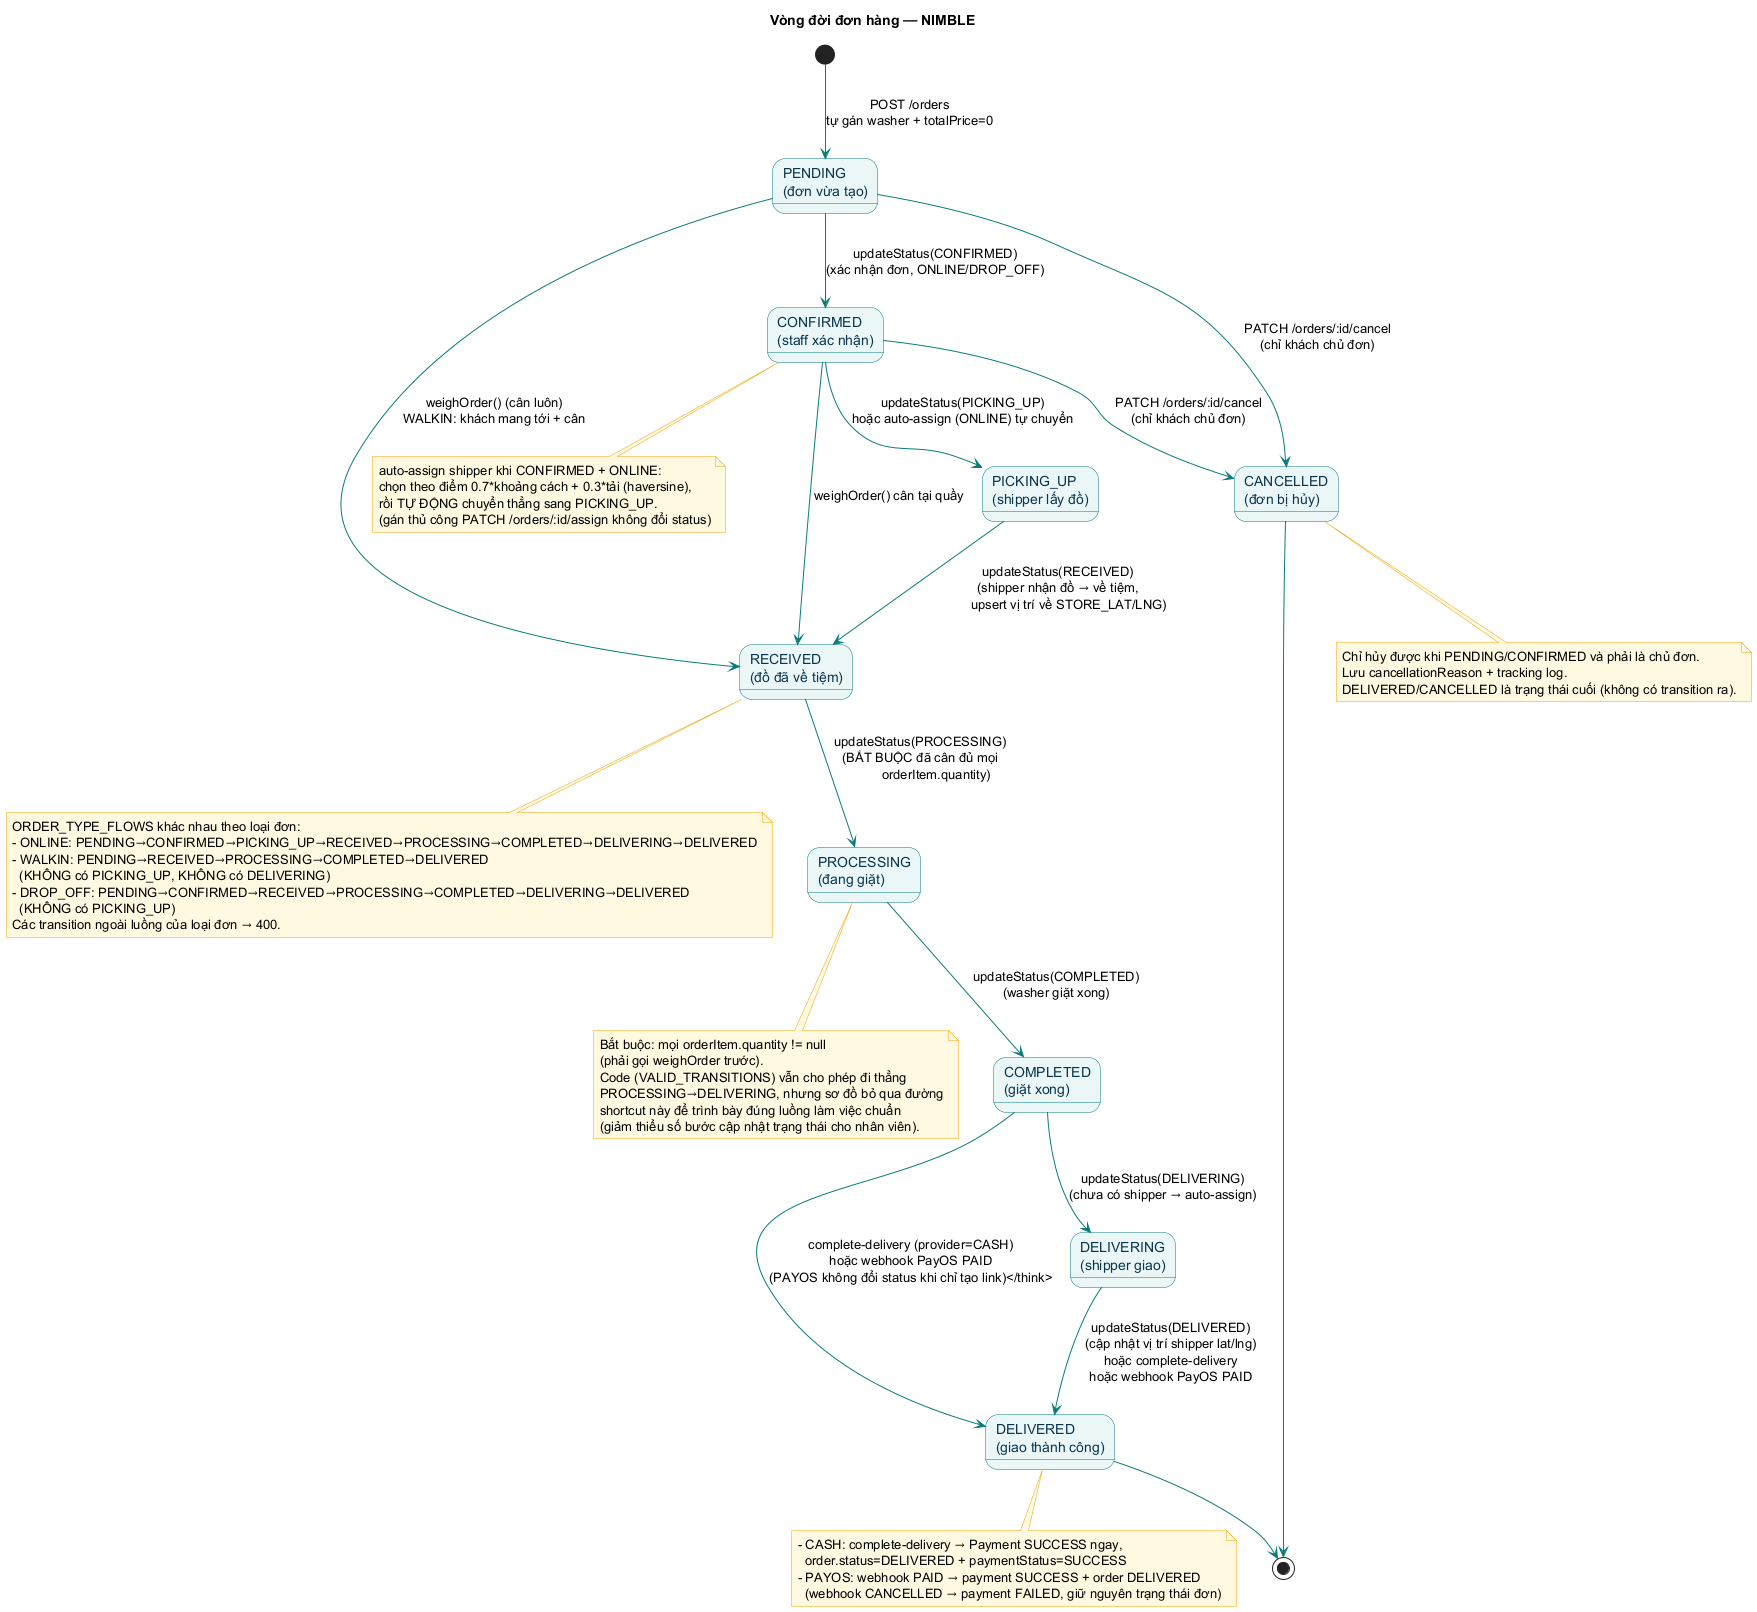

The diagram above was rendered by PlantUML. Its source (embedded in the PNG):
@startuml state-order-lifecycle
'#################################################
' NIMBLE — State Machine: Vòng đời đơn hàng
' DỰA THEO code thực tế:
'   src/order/order.service.ts
'     - VALID_TRANSITIONS (dòng 18-36)
'     - ORDER_TYPE_FLOWS (dòng 38-65)
'     - cancel(), weighOrder(), updateStatus()
'     - autoAssignShipper() / assignStaff()
'   src/payment/payment.service.ts (thanh toán khi giao)
' LƯU Ý: sơ đồ trình bày LUỒNG CHUẨN (có bỏ qua shortcut
'   PROCESSING→DELIVERING vốn có trong VALID_TRANSITIONS,
'   là tối ưu giảm bước nhập liệu, không thuộc luồng làm việc).
'#################################################

skinparam state {
  BackgroundColor #EAF7F7
  BorderColor #0A7B7B
  ArrowColor #0A7B7B
  FontColor #0A3550
}
skinparam noteBackgroundColor #FFF8E1
skinparam noteBorderColor #F0A202

title Vòng đời đơn hàng — NIMBLE

state "PENDING\n(đơn vừa tạo)" as PENDING
state "CONFIRMED\n(staff xác nhận)" as CONFIRMED
state "PICKING_UP\n(shipper lấy đồ)" as PICKING_UP
state "RECEIVED\n(đồ đã về tiệm)" as RECEIVED
state "PROCESSING\n(đang giặt)" as PROCESSING
state "COMPLETED\n(giặt xong)" as COMPLETED
state "DELIVERING\n(shipper giao)" as DELIVERING
state "DELIVERED\n(giao thành công)" as DELIVERED
state "CANCELLED\n(đơn bị hủy)" as CANCELLED

[*] --> PENDING : POST /orders\ntự gán washer + totalPrice=0

PENDING --> CONFIRMED : updateStatus(CONFIRMED)\n(xác nhận đơn, ONLINE/DROP_OFF)
PENDING --> RECEIVED : weighOrder() (cân luôn)\nWALKIN: khách mang tới + cân
PENDING --> CANCELLED : PATCH /orders/:id/cancel\n(chỉ khách chủ đơn)

CONFIRMED --> PICKING_UP : updateStatus(PICKING_UP)\nhoặc auto-assign (ONLINE) tự chuyển
CONFIRMED --> RECEIVED : weighOrder() cân tại quầy
CONFIRMED --> CANCELLED : PATCH /orders/:id/cancel\n(chỉ khách chủ đơn)

PICKING_UP --> RECEIVED : updateStatus(RECEIVED)\n(shipper nhận đồ → về tiệm,\n      upsert vị trí về STORE_LAT/LNG)

RECEIVED --> PROCESSING : updateStatus(PROCESSING)\n(BẮT BUỘC đã cân đủ mọi\n         orderItem.quantity)

PROCESSING --> COMPLETED : updateStatus(COMPLETED)\n(washer giặt xong)

COMPLETED --> DELIVERING : updateStatus(DELIVERING)\n(chưa có shipper → auto-assign)
COMPLETED --> DELIVERED : complete-delivery (provider=CASH)\nhoặc webhook PayOS PAID\n(PAYOS không đổi status khi chỉ tạo link)</think>

DELIVERING --> DELIVERED : updateStatus(DELIVERED)\n(cập nhật vị trí shipper lat/lng)\nhoặc complete-delivery\nhoặc webhook PayOS PAID

DELIVERED --> [*]
CANCELLED --> [*]

note bottom of DELIVERED
  - CASH: complete-delivery → Payment SUCCESS ngay,
    order.status=DELIVERED + paymentStatus=SUCCESS
  - PAYOS: webhook PAID → payment SUCCESS + order DELIVERED
    (webhook CANCELLED → payment FAILED, giữ nguyên trạng thái đơn)
end note

note bottom of PROCESSING
  Bắt buộc: mọi orderItem.quantity != null
  (phải gọi weighOrder trước).
  Code (VALID_TRANSITIONS) vẫn cho phép đi thẳng
  PROCESSING→DELIVERING, nhưng sơ đồ bỏ qua đường
  shortcut này để trình bày đúng luồng làm việc chuẩn
  (giảm thiểu số bước cập nhật trạng thái cho nhân viên).
end note

note bottom of CANCELLED
  Chỉ hủy được khi PENDING/CONFIRMED và phải là chủ đơn.
  Lưu cancellationReason + tracking log.
  DELIVERED/CANCELLED là trạng thái cuối (không có transition ra).
end note

note bottom of CONFIRMED
  auto-assign shipper khi CONFIRMED + ONLINE:
  chọn theo điểm 0.7*khoảng cách + 0.3*tải (haversine),
  rồi TỰ ĐỘNG chuyển thẳng sang PICKING_UP.
  (gán thủ công PATCH /orders/:id/assign không đổi status)
end note

note bottom of RECEIVED
  ORDER_TYPE_FLOWS khác nhau theo loại đơn:
  - ONLINE: PENDING→CONFIRMED→PICKING_UP→RECEIVED→PROCESSING→COMPLETED→DELIVERING→DELIVERED
  - WALKIN: PENDING→RECEIVED→PROCESSING→COMPLETED→DELIVERED
    (KHÔNG có PICKING_UP, KHÔNG có DELIVERING)
  - DROP_OFF: PENDING→CONFIRMED→RECEIVED→PROCESSING→COMPLETED→DELIVERING→DELIVERED
    (KHÔNG có PICKING_UP)
  Các transition ngoài luồng của loại đơn → 400.
end note

@enduml